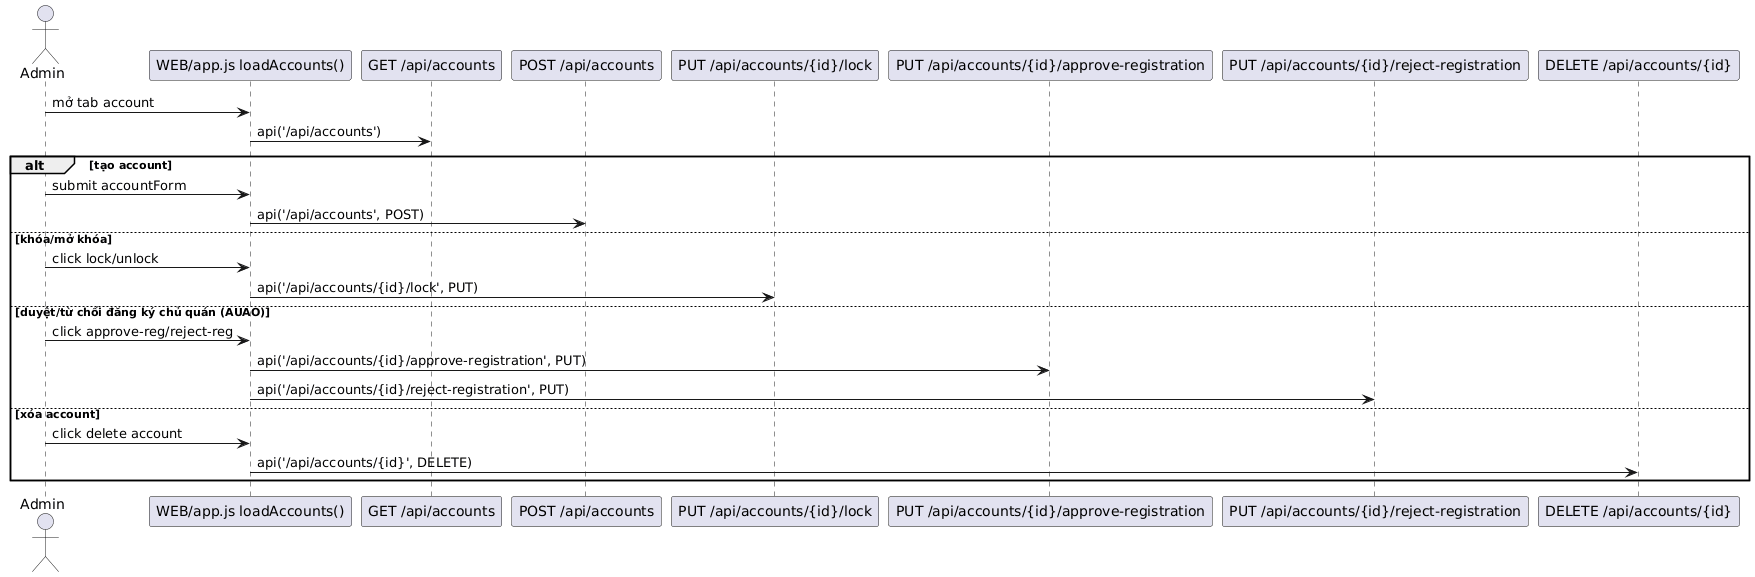

The diagram above was rendered by PlantUML. Its source (embedded in the PNG):
@startuml
actor "Admin" as A
participant "WEB/app.js loadAccounts()" as JS
participant "GET /api/accounts" as GETACC
participant "POST /api/accounts" as POSTACC
participant "PUT /api/accounts/{id}/lock" as LOCK
participant "PUT /api/accounts/{id}/approve-registration" as APR
participant "PUT /api/accounts/{id}/reject-registration" as RJR
participant "DELETE /api/accounts/{id}" as DELACC

A -> JS: mở tab account
JS -> GETACC: api('/api/accounts')
alt tạo account
  A -> JS: submit accountForm
  JS -> POSTACC: api('/api/accounts', POST)
else khóa/mở khóa
  A -> JS: click lock/unlock
  JS -> LOCK: api('/api/accounts/{id}/lock', PUT)
else duyệt/từ chối đăng ký chủ quán (AUAO)
  A -> JS: click approve-reg/reject-reg
  JS -> APR: api('/api/accounts/{id}/approve-registration', PUT)
  JS -> RJR: api('/api/accounts/{id}/reject-registration', PUT)
else xóa account
  A -> JS: click delete account
  JS -> DELACC: api('/api/accounts/{id}', DELETE)
end
@enduml